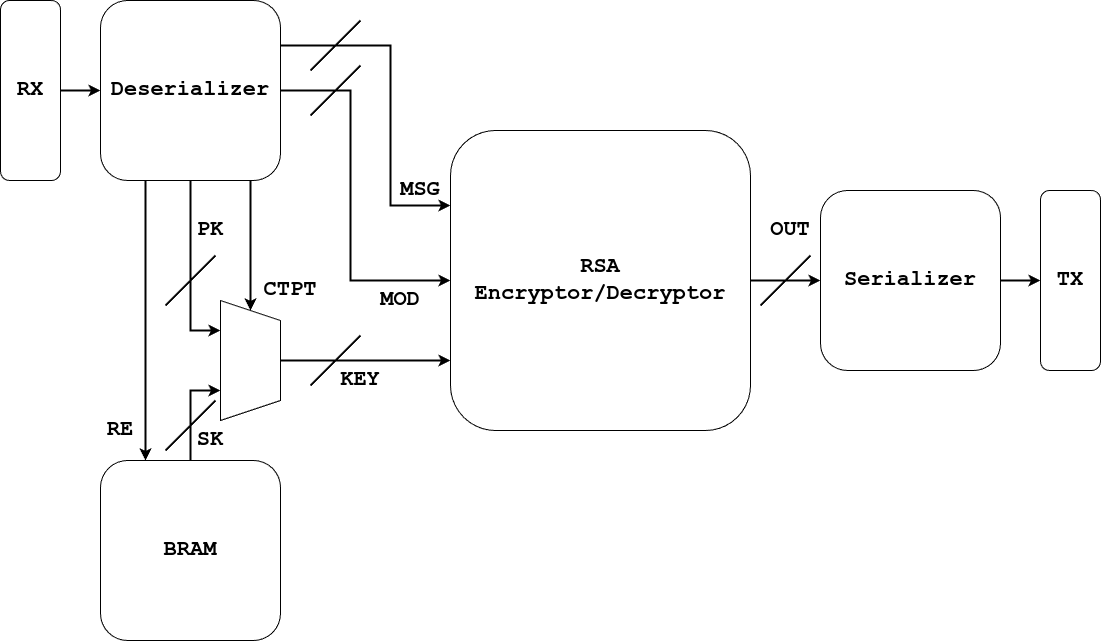

The diagram above was exported from draw.io. Its source (the exported page's mxGraphModel, read from the mxfile embedded in the PNG):
<mxGraphModel dx="2390" dy="1658" grid="1" gridSize="10" guides="1" tooltips="1" connect="1" arrows="1" fold="1" page="1" pageScale="1" pageWidth="1200" pageHeight="1200" math="0" shadow="0">
  <root>
    <mxCell id="0" />
    <mxCell id="1" parent="0" />
    <mxCell id="914L-PTbhjI1nFxE7aTF-6" style="edgeStyle=orthogonalEdgeStyle;rounded=0;orthogonalLoop=1;jettySize=auto;html=1;entryX=0;entryY=0.25;entryDx=0;entryDy=0;strokeWidth=2;exitX=1;exitY=0.25;exitDx=0;exitDy=0;" edge="1" parent="1" source="914L-PTbhjI1nFxE7aTF-1" target="914L-PTbhjI1nFxE7aTF-5">
      <mxGeometry relative="1" as="geometry">
        <mxPoint x="330" y="329.9966666666666" as="sourcePoint" />
        <mxPoint x="500" y="444.93" as="targetPoint" />
        <Array as="points">
          <mxPoint x="440" y="325" />
          <mxPoint x="440" y="485" />
        </Array>
      </mxGeometry>
    </mxCell>
    <mxCell id="914L-PTbhjI1nFxE7aTF-12" style="edgeStyle=orthogonalEdgeStyle;rounded=0;orthogonalLoop=1;jettySize=auto;html=1;exitX=1;exitY=0.5;exitDx=0;exitDy=0;entryX=0;entryY=0.5;entryDx=0;entryDy=0;strokeWidth=2;" edge="1" parent="1" source="914L-PTbhjI1nFxE7aTF-1" target="914L-PTbhjI1nFxE7aTF-5">
      <mxGeometry relative="1" as="geometry">
        <Array as="points">
          <mxPoint x="400" y="370" />
          <mxPoint x="400" y="560" />
        </Array>
      </mxGeometry>
    </mxCell>
    <mxCell id="914L-PTbhjI1nFxE7aTF-16" style="edgeStyle=orthogonalEdgeStyle;rounded=0;orthogonalLoop=1;jettySize=auto;html=1;strokeWidth=2;" edge="1" parent="1" source="914L-PTbhjI1nFxE7aTF-1" target="914L-PTbhjI1nFxE7aTF-13">
      <mxGeometry relative="1" as="geometry">
        <Array as="points">
          <mxPoint x="300" y="480" />
          <mxPoint x="300" y="480" />
        </Array>
      </mxGeometry>
    </mxCell>
    <mxCell id="914L-PTbhjI1nFxE7aTF-20" style="edgeStyle=orthogonalEdgeStyle;rounded=0;orthogonalLoop=1;jettySize=auto;html=1;entryX=0.25;entryY=0;entryDx=0;entryDy=0;strokeWidth=2;" edge="1" parent="1" source="914L-PTbhjI1nFxE7aTF-1" target="914L-PTbhjI1nFxE7aTF-18">
      <mxGeometry relative="1" as="geometry">
        <Array as="points">
          <mxPoint x="195" y="520" />
          <mxPoint x="195" y="520" />
        </Array>
      </mxGeometry>
    </mxCell>
    <mxCell id="914L-PTbhjI1nFxE7aTF-28" style="edgeStyle=orthogonalEdgeStyle;rounded=0;orthogonalLoop=1;jettySize=auto;html=1;entryX=0.25;entryY=1;entryDx=0;entryDy=0;strokeWidth=2;" edge="1" parent="1" source="914L-PTbhjI1nFxE7aTF-1" target="914L-PTbhjI1nFxE7aTF-13">
      <mxGeometry relative="1" as="geometry" />
    </mxCell>
    <mxCell id="914L-PTbhjI1nFxE7aTF-1" value="&lt;font style=&quot;font-size: 22px;&quot;&gt;Deserializer&lt;/font&gt;" style="rounded=1;whiteSpace=wrap;html=1;fontFamily=Courier New;fontSize=18;fontStyle=1" vertex="1" parent="1">
      <mxGeometry x="150" y="280" width="180" height="180" as="geometry" />
    </mxCell>
    <mxCell id="914L-PTbhjI1nFxE7aTF-3" style="edgeStyle=orthogonalEdgeStyle;rounded=0;orthogonalLoop=1;jettySize=auto;html=1;strokeWidth=2;curved=0;" edge="1" parent="1" source="914L-PTbhjI1nFxE7aTF-2" target="914L-PTbhjI1nFxE7aTF-1">
      <mxGeometry relative="1" as="geometry" />
    </mxCell>
    <mxCell id="914L-PTbhjI1nFxE7aTF-2" value="&lt;span style=&quot;font-size: 22px;&quot;&gt;RX&lt;/span&gt;" style="rounded=1;whiteSpace=wrap;html=1;fontFamily=Courier New;fontSize=18;fontStyle=1" vertex="1" parent="1">
      <mxGeometry x="50" y="280" width="60" height="180" as="geometry" />
    </mxCell>
    <mxCell id="914L-PTbhjI1nFxE7aTF-4" value="" style="endArrow=none;html=1;rounded=0;strokeWidth=2;" edge="1" parent="1">
      <mxGeometry width="50" height="50" relative="1" as="geometry">
        <mxPoint x="810" y="585" as="sourcePoint" />
        <mxPoint x="860" y="535" as="targetPoint" />
      </mxGeometry>
    </mxCell>
    <mxCell id="914L-PTbhjI1nFxE7aTF-9" style="edgeStyle=orthogonalEdgeStyle;rounded=0;orthogonalLoop=1;jettySize=auto;html=1;entryX=0;entryY=0.5;entryDx=0;entryDy=0;strokeWidth=2;" edge="1" parent="1" source="914L-PTbhjI1nFxE7aTF-5" target="914L-PTbhjI1nFxE7aTF-8">
      <mxGeometry relative="1" as="geometry" />
    </mxCell>
    <mxCell id="914L-PTbhjI1nFxE7aTF-5" value="&lt;font style=&quot;font-size: 22px;&quot;&gt;RSA&lt;/font&gt;&lt;div&gt;&lt;font style=&quot;font-size: 22px;&quot;&gt;Encryptor/Decryptor&lt;/font&gt;&lt;/div&gt;" style="rounded=1;whiteSpace=wrap;html=1;fontFamily=Courier New;fontSize=18;fontStyle=1" vertex="1" parent="1">
      <mxGeometry x="500" y="410" width="300" height="300" as="geometry" />
    </mxCell>
    <mxCell id="914L-PTbhjI1nFxE7aTF-7" value="" style="endArrow=none;html=1;rounded=0;strokeWidth=2;" edge="1" parent="1">
      <mxGeometry width="50" height="50" relative="1" as="geometry">
        <mxPoint x="360" y="395" as="sourcePoint" />
        <mxPoint x="410" y="345" as="targetPoint" />
      </mxGeometry>
    </mxCell>
    <mxCell id="914L-PTbhjI1nFxE7aTF-11" style="edgeStyle=orthogonalEdgeStyle;rounded=0;orthogonalLoop=1;jettySize=auto;html=1;entryX=0;entryY=0.5;entryDx=0;entryDy=0;strokeWidth=2;" edge="1" parent="1" source="914L-PTbhjI1nFxE7aTF-8" target="914L-PTbhjI1nFxE7aTF-10">
      <mxGeometry relative="1" as="geometry" />
    </mxCell>
    <mxCell id="914L-PTbhjI1nFxE7aTF-8" value="&lt;font style=&quot;font-size: 22px;&quot;&gt;Serializer&lt;/font&gt;" style="rounded=1;whiteSpace=wrap;html=1;fontFamily=Courier New;fontSize=18;fontStyle=1" vertex="1" parent="1">
      <mxGeometry x="870" y="470" width="180" height="180" as="geometry" />
    </mxCell>
    <mxCell id="914L-PTbhjI1nFxE7aTF-10" value="&lt;span style=&quot;font-size: 22px;&quot;&gt;TX&lt;/span&gt;" style="rounded=1;whiteSpace=wrap;html=1;fontFamily=Courier New;fontSize=18;fontStyle=1" vertex="1" parent="1">
      <mxGeometry x="1090" y="470" width="60" height="180" as="geometry" />
    </mxCell>
    <mxCell id="914L-PTbhjI1nFxE7aTF-15" style="edgeStyle=orthogonalEdgeStyle;rounded=0;orthogonalLoop=1;jettySize=auto;html=1;exitX=0.5;exitY=0;exitDx=0;exitDy=0;strokeWidth=2;" edge="1" parent="1" source="914L-PTbhjI1nFxE7aTF-13">
      <mxGeometry relative="1" as="geometry">
        <mxPoint x="500" y="640" as="targetPoint" />
        <Array as="points">
          <mxPoint x="500" y="640" />
        </Array>
      </mxGeometry>
    </mxCell>
    <mxCell id="914L-PTbhjI1nFxE7aTF-13" value="" style="shape=trapezoid;perimeter=trapezoidPerimeter;whiteSpace=wrap;html=1;fixedSize=1;rotation=90;" vertex="1" parent="1">
      <mxGeometry x="240" y="610" width="120" height="60" as="geometry" />
    </mxCell>
    <mxCell id="914L-PTbhjI1nFxE7aTF-19" style="edgeStyle=orthogonalEdgeStyle;rounded=0;orthogonalLoop=1;jettySize=auto;html=1;entryX=0.75;entryY=1;entryDx=0;entryDy=0;strokeWidth=2;" edge="1" parent="1" source="914L-PTbhjI1nFxE7aTF-18" target="914L-PTbhjI1nFxE7aTF-13">
      <mxGeometry relative="1" as="geometry" />
    </mxCell>
    <mxCell id="914L-PTbhjI1nFxE7aTF-18" value="&lt;font style=&quot;font-size: 22px;&quot;&gt;BRAM&lt;/font&gt;" style="rounded=1;whiteSpace=wrap;html=1;fontFamily=Courier New;fontSize=18;fontStyle=1" vertex="1" parent="1">
      <mxGeometry x="150" y="740" width="180" height="180" as="geometry" />
    </mxCell>
    <mxCell id="914L-PTbhjI1nFxE7aTF-21" value="&lt;font face=&quot;Courier New&quot; style=&quot;font-size: 22px;&quot;&gt;&lt;b&gt;RE&lt;/b&gt;&lt;/font&gt;" style="rounded=0;whiteSpace=wrap;html=1;fillColor=none;strokeColor=none;" vertex="1" parent="1">
      <mxGeometry x="110" y="680" width="120" height="60" as="geometry" />
    </mxCell>
    <mxCell id="914L-PTbhjI1nFxE7aTF-22" value="&lt;font face=&quot;Courier New&quot; style=&quot;font-size: 22px;&quot;&gt;&lt;b&gt;SK&lt;/b&gt;&lt;/font&gt;" style="rounded=0;whiteSpace=wrap;html=1;fillColor=none;strokeColor=none;" vertex="1" parent="1">
      <mxGeometry x="200" y="690" width="120" height="60" as="geometry" />
    </mxCell>
    <mxCell id="914L-PTbhjI1nFxE7aTF-23" value="&lt;font face=&quot;Courier New&quot; style=&quot;font-size: 22px;&quot;&gt;&lt;b&gt;PK&lt;/b&gt;&lt;/font&gt;" style="rounded=0;whiteSpace=wrap;html=1;fillColor=none;strokeColor=none;" vertex="1" parent="1">
      <mxGeometry x="200" y="480" width="120" height="60" as="geometry" />
    </mxCell>
    <mxCell id="914L-PTbhjI1nFxE7aTF-24" value="&lt;font face=&quot;Courier New&quot; style=&quot;font-size: 22px;&quot;&gt;&lt;b&gt;MOD&lt;/b&gt;&lt;/font&gt;" style="rounded=0;whiteSpace=wrap;html=1;fillColor=none;strokeColor=none;" vertex="1" parent="1">
      <mxGeometry x="390" y="550" width="120" height="60" as="geometry" />
    </mxCell>
    <mxCell id="914L-PTbhjI1nFxE7aTF-25" value="&lt;font face=&quot;Courier New&quot; style=&quot;font-size: 22px;&quot;&gt;&lt;b&gt;KEY&lt;/b&gt;&lt;/font&gt;" style="rounded=0;whiteSpace=wrap;html=1;fillColor=none;strokeColor=none;" vertex="1" parent="1">
      <mxGeometry x="350" y="630" width="120" height="60" as="geometry" />
    </mxCell>
    <mxCell id="914L-PTbhjI1nFxE7aTF-26" value="&lt;font face=&quot;Courier New&quot; style=&quot;font-size: 22px;&quot;&gt;&lt;b&gt;MSG&lt;/b&gt;&lt;/font&gt;" style="rounded=0;whiteSpace=wrap;html=1;fillColor=none;strokeColor=none;" vertex="1" parent="1">
      <mxGeometry x="410" y="440" width="120" height="60" as="geometry" />
    </mxCell>
    <mxCell id="914L-PTbhjI1nFxE7aTF-27" value="&lt;font face=&quot;Courier New&quot; style=&quot;font-size: 22px;&quot;&gt;&lt;b&gt;CTPT&lt;/b&gt;&lt;/font&gt;" style="rounded=0;whiteSpace=wrap;html=1;fillColor=none;strokeColor=none;" vertex="1" parent="1">
      <mxGeometry x="280" y="540" width="120" height="60" as="geometry" />
    </mxCell>
    <mxCell id="914L-PTbhjI1nFxE7aTF-29" value="&lt;font face=&quot;Courier New&quot;&gt;&lt;span style=&quot;font-size: 22px;&quot;&gt;&lt;b&gt;OUT&lt;/b&gt;&lt;/span&gt;&lt;/font&gt;" style="rounded=0;whiteSpace=wrap;html=1;fillColor=none;strokeColor=none;" vertex="1" parent="1">
      <mxGeometry x="780" y="480" width="120" height="60" as="geometry" />
    </mxCell>
    <mxCell id="914L-PTbhjI1nFxE7aTF-30" value="" style="endArrow=none;html=1;rounded=0;strokeWidth=2;" edge="1" parent="1">
      <mxGeometry width="50" height="50" relative="1" as="geometry">
        <mxPoint x="360" y="350" as="sourcePoint" />
        <mxPoint x="410" y="300" as="targetPoint" />
      </mxGeometry>
    </mxCell>
    <mxCell id="914L-PTbhjI1nFxE7aTF-31" value="" style="endArrow=none;html=1;rounded=0;strokeWidth=2;" edge="1" parent="1">
      <mxGeometry width="50" height="50" relative="1" as="geometry">
        <mxPoint x="360" y="665" as="sourcePoint" />
        <mxPoint x="410" y="615" as="targetPoint" />
      </mxGeometry>
    </mxCell>
    <mxCell id="914L-PTbhjI1nFxE7aTF-32" value="" style="endArrow=none;html=1;rounded=0;strokeWidth=2;" edge="1" parent="1">
      <mxGeometry width="50" height="50" relative="1" as="geometry">
        <mxPoint x="215" y="585" as="sourcePoint" />
        <mxPoint x="265" y="535" as="targetPoint" />
      </mxGeometry>
    </mxCell>
    <mxCell id="914L-PTbhjI1nFxE7aTF-33" value="" style="endArrow=none;html=1;rounded=0;strokeWidth=2;" edge="1" parent="1">
      <mxGeometry width="50" height="50" relative="1" as="geometry">
        <mxPoint x="215" y="730" as="sourcePoint" />
        <mxPoint x="265" y="680" as="targetPoint" />
      </mxGeometry>
    </mxCell>
  </root>
</mxGraphModel>